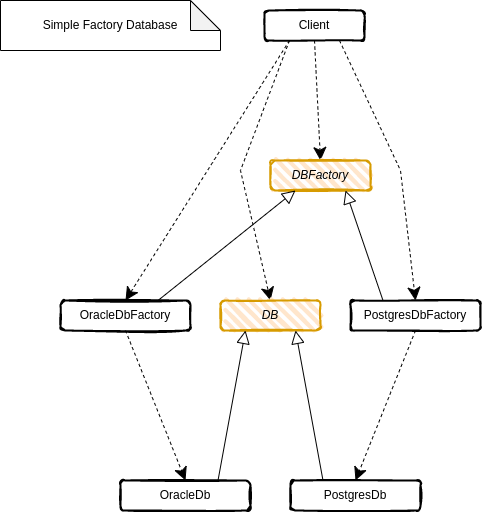

The diagram above was exported from draw.io. Its source (the exported page's mxGraphModel, read from the mxfile embedded in the PNG):
<mxGraphModel dx="1422" dy="706" grid="1" gridSize="10" guides="1" tooltips="1" connect="1" arrows="1" fold="1" page="1" pageScale="1" pageWidth="827" pageHeight="1169" math="0" shadow="0">
  <root>
    <mxCell id="0" />
    <mxCell id="1" parent="0" />
    <mxCell id="_b1JYhOw1Y-QOW5W-My5-9" style="edgeStyle=none;rounded=0;orthogonalLoop=1;jettySize=auto;html=1;exitX=0.5;exitY=1;exitDx=0;exitDy=0;entryX=0.5;entryY=0;entryDx=0;entryDy=0;dashed=1;endArrow=classic;endFill=1;endSize=11;" edge="1" parent="1" source="HcqA3KzKz5wOUOxilGsi-2" target="_b1JYhOw1Y-QOW5W-My5-2">
      <mxGeometry relative="1" as="geometry" />
    </mxCell>
    <mxCell id="_b1JYhOw1Y-QOW5W-My5-10" style="edgeStyle=none;rounded=0;orthogonalLoop=1;jettySize=auto;html=1;exitX=0.25;exitY=1;exitDx=0;exitDy=0;entryX=0.5;entryY=0;entryDx=0;entryDy=0;dashed=1;endArrow=classic;endFill=1;endSize=11;" edge="1" parent="1" source="HcqA3KzKz5wOUOxilGsi-2" target="_b1JYhOw1Y-QOW5W-My5-3">
      <mxGeometry relative="1" as="geometry">
        <Array as="points">
          <mxPoint x="340" y="280" />
        </Array>
      </mxGeometry>
    </mxCell>
    <mxCell id="_b1JYhOw1Y-QOW5W-My5-11" style="edgeStyle=none;rounded=0;orthogonalLoop=1;jettySize=auto;html=1;exitX=0.75;exitY=1;exitDx=0;exitDy=0;entryX=0.5;entryY=0;entryDx=0;entryDy=0;dashed=1;endArrow=classic;endFill=1;endSize=11;" edge="1" parent="1" source="HcqA3KzKz5wOUOxilGsi-2" target="_b1JYhOw1Y-QOW5W-My5-5">
      <mxGeometry relative="1" as="geometry">
        <Array as="points">
          <mxPoint x="500" y="280" />
        </Array>
      </mxGeometry>
    </mxCell>
    <mxCell id="_b1JYhOw1Y-QOW5W-My5-12" style="edgeStyle=none;rounded=0;orthogonalLoop=1;jettySize=auto;html=1;exitX=0.25;exitY=1;exitDx=0;exitDy=0;entryX=0.5;entryY=0;entryDx=0;entryDy=0;dashed=1;endArrow=classic;endFill=1;endSize=11;" edge="1" parent="1" source="HcqA3KzKz5wOUOxilGsi-2" target="_b1JYhOw1Y-QOW5W-My5-6">
      <mxGeometry relative="1" as="geometry" />
    </mxCell>
    <mxCell id="HcqA3KzKz5wOUOxilGsi-2" value="Client" style="rounded=1;whiteSpace=wrap;html=1;strokeWidth=2;fillWeight=4;hachureGap=8;hachureAngle=45;fillColor=none;sketch=1;" vertex="1" parent="1">
      <mxGeometry x="364" y="120" width="100" height="30" as="geometry" />
    </mxCell>
    <mxCell id="_b1JYhOw1Y-QOW5W-My5-1" value="Simple Factory Database" style="shape=note;whiteSpace=wrap;html=1;backgroundOutline=1;darkOpacity=0.05;" vertex="1" parent="1">
      <mxGeometry x="100" y="110" width="220" height="50" as="geometry" />
    </mxCell>
    <mxCell id="_b1JYhOw1Y-QOW5W-My5-2" value="&lt;i&gt;DBFactory&lt;/i&gt;" style="rounded=1;whiteSpace=wrap;html=1;strokeWidth=2;fillWeight=4;hachureGap=8;hachureAngle=45;fillColor=#ffe6cc;sketch=1;strokeColor=#d79b00;" vertex="1" parent="1">
      <mxGeometry x="370" y="270" width="100" height="30" as="geometry" />
    </mxCell>
    <mxCell id="_b1JYhOw1Y-QOW5W-My5-3" value="&lt;i&gt;DB&lt;/i&gt;" style="rounded=1;whiteSpace=wrap;html=1;strokeWidth=2;fillWeight=4;hachureGap=8;hachureAngle=45;fillColor=#ffe6cc;sketch=1;strokeColor=#d79b00;" vertex="1" parent="1">
      <mxGeometry x="320" y="410" width="100" height="30" as="geometry" />
    </mxCell>
    <mxCell id="_b1JYhOw1Y-QOW5W-My5-14" style="edgeStyle=none;rounded=0;orthogonalLoop=1;jettySize=auto;html=1;exitX=0.5;exitY=1;exitDx=0;exitDy=0;entryX=0.5;entryY=0;entryDx=0;entryDy=0;dashed=1;endArrow=classic;endFill=1;endSize=11;" edge="1" parent="1" source="_b1JYhOw1Y-QOW5W-My5-5" target="_b1JYhOw1Y-QOW5W-My5-8">
      <mxGeometry relative="1" as="geometry" />
    </mxCell>
    <mxCell id="_b1JYhOw1Y-QOW5W-My5-16" style="edgeStyle=none;rounded=0;orthogonalLoop=1;jettySize=auto;html=1;exitX=0.25;exitY=0;exitDx=0;exitDy=0;entryX=0.75;entryY=1;entryDx=0;entryDy=0;endArrow=block;endFill=0;endSize=11;" edge="1" parent="1" source="_b1JYhOw1Y-QOW5W-My5-5" target="_b1JYhOw1Y-QOW5W-My5-2">
      <mxGeometry relative="1" as="geometry" />
    </mxCell>
    <mxCell id="_b1JYhOw1Y-QOW5W-My5-5" value="PostgresDbFactory" style="rounded=1;whiteSpace=wrap;html=1;strokeWidth=2;fillWeight=4;hachureGap=8;hachureAngle=45;fillColor=none;sketch=1;" vertex="1" parent="1">
      <mxGeometry x="450" y="410" width="130" height="30" as="geometry" />
    </mxCell>
    <mxCell id="_b1JYhOw1Y-QOW5W-My5-13" style="edgeStyle=none;rounded=0;orthogonalLoop=1;jettySize=auto;html=1;exitX=0.5;exitY=1;exitDx=0;exitDy=0;entryX=0.5;entryY=0;entryDx=0;entryDy=0;dashed=1;endArrow=classic;endFill=1;endSize=11;" edge="1" parent="1" source="_b1JYhOw1Y-QOW5W-My5-6" target="_b1JYhOw1Y-QOW5W-My5-7">
      <mxGeometry relative="1" as="geometry" />
    </mxCell>
    <mxCell id="_b1JYhOw1Y-QOW5W-My5-15" style="edgeStyle=none;rounded=0;orthogonalLoop=1;jettySize=auto;html=1;exitX=0.75;exitY=0;exitDx=0;exitDy=0;entryX=0.25;entryY=1;entryDx=0;entryDy=0;endArrow=block;endFill=0;endSize=11;" edge="1" parent="1" source="_b1JYhOw1Y-QOW5W-My5-6" target="_b1JYhOw1Y-QOW5W-My5-2">
      <mxGeometry relative="1" as="geometry" />
    </mxCell>
    <mxCell id="_b1JYhOw1Y-QOW5W-My5-6" value="OracleDbFactory" style="rounded=1;whiteSpace=wrap;html=1;strokeWidth=2;fillWeight=4;hachureGap=8;hachureAngle=45;fillColor=none;sketch=1;" vertex="1" parent="1">
      <mxGeometry x="160" y="410" width="130" height="30" as="geometry" />
    </mxCell>
    <mxCell id="_b1JYhOw1Y-QOW5W-My5-17" style="edgeStyle=none;rounded=0;orthogonalLoop=1;jettySize=auto;html=1;exitX=0.75;exitY=0;exitDx=0;exitDy=0;entryX=0.25;entryY=1;entryDx=0;entryDy=0;endArrow=block;endFill=0;endSize=11;" edge="1" parent="1" source="_b1JYhOw1Y-QOW5W-My5-7" target="_b1JYhOw1Y-QOW5W-My5-3">
      <mxGeometry relative="1" as="geometry" />
    </mxCell>
    <mxCell id="_b1JYhOw1Y-QOW5W-My5-7" value="OracleDb" style="rounded=1;whiteSpace=wrap;html=1;strokeWidth=2;fillWeight=4;hachureGap=8;hachureAngle=45;fillColor=none;sketch=1;" vertex="1" parent="1">
      <mxGeometry x="220" y="590" width="130" height="30" as="geometry" />
    </mxCell>
    <mxCell id="_b1JYhOw1Y-QOW5W-My5-18" style="edgeStyle=none;rounded=0;orthogonalLoop=1;jettySize=auto;html=1;exitX=0.25;exitY=0;exitDx=0;exitDy=0;entryX=0.75;entryY=1;entryDx=0;entryDy=0;endArrow=block;endFill=0;endSize=11;" edge="1" parent="1" source="_b1JYhOw1Y-QOW5W-My5-8" target="_b1JYhOw1Y-QOW5W-My5-3">
      <mxGeometry relative="1" as="geometry" />
    </mxCell>
    <mxCell id="_b1JYhOw1Y-QOW5W-My5-8" value="PostgresDb" style="rounded=1;whiteSpace=wrap;html=1;strokeWidth=2;fillWeight=4;hachureGap=8;hachureAngle=45;fillColor=none;sketch=1;" vertex="1" parent="1">
      <mxGeometry x="390" y="590" width="130" height="30" as="geometry" />
    </mxCell>
  </root>
</mxGraphModel>